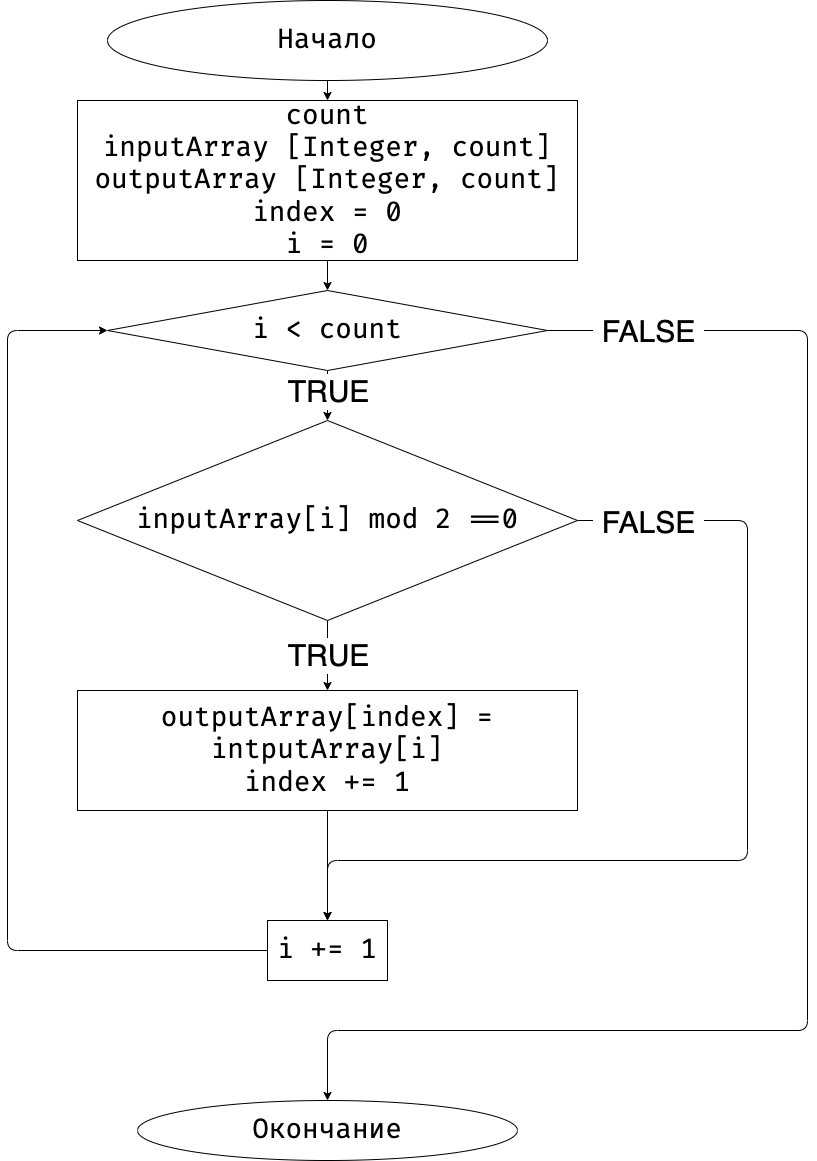

The diagram above was exported from draw.io. Its source (the exported page's mxGraphModel, read from the mxfile embedded in the PNG):
<mxGraphModel dx="1896" dy="1182" grid="1" gridSize="10" guides="1" tooltips="1" connect="1" arrows="1" fold="1" page="1" pageScale="1" pageWidth="1000" pageHeight="700" math="0" shadow="0">
  <root>
    <mxCell id="0" />
    <mxCell id="1" parent="0" />
    <mxCell id="4" value="" style="edgeStyle=none;html=1;" edge="1" parent="1" source="2" target="3">
      <mxGeometry relative="1" as="geometry" />
    </mxCell>
    <mxCell id="2" value="Начало" style="ellipse;whiteSpace=wrap;html=1;fontFamily=Fira Code;fontSize=27;" parent="1" vertex="1">
      <mxGeometry x="210" y="10" width="440" height="80" as="geometry" />
    </mxCell>
    <mxCell id="6" value="" style="edgeStyle=none;html=1;" edge="1" parent="1" source="3" target="5">
      <mxGeometry relative="1" as="geometry" />
    </mxCell>
    <mxCell id="3" value="count&lt;br&gt;inputArray [Integer, count]&lt;br&gt;outputArray [Integer, count]&lt;br&gt;index = 0&lt;br&gt;i = 0" style="whiteSpace=wrap;html=1;fontSize=27;fontFamily=Fira Code;" vertex="1" parent="1">
      <mxGeometry x="180" y="110" width="500" height="160" as="geometry" />
    </mxCell>
    <mxCell id="8" value="" style="edgeStyle=none;html=1;" edge="1" parent="1" source="5" target="7">
      <mxGeometry relative="1" as="geometry" />
    </mxCell>
    <mxCell id="23" value="" style="edgeStyle=none;html=1;fontSize=30;" edge="1" parent="1" source="5" target="22">
      <mxGeometry relative="1" as="geometry">
        <Array as="points">
          <mxPoint x="910" y="340" />
          <mxPoint x="910" y="1040" />
          <mxPoint x="430" y="1040" />
        </Array>
      </mxGeometry>
    </mxCell>
    <mxCell id="5" value="i &amp;lt; count" style="rhombus;whiteSpace=wrap;html=1;fontSize=27;fontFamily=Fira Code;" vertex="1" parent="1">
      <mxGeometry x="210" y="300" width="440" height="80" as="geometry" />
    </mxCell>
    <mxCell id="10" value="" style="edgeStyle=none;html=1;" edge="1" parent="1" source="7" target="9">
      <mxGeometry relative="1" as="geometry" />
    </mxCell>
    <mxCell id="11" value="&amp;nbsp;TRUE&amp;nbsp;" style="edgeLabel;html=1;align=center;verticalAlign=middle;resizable=0;points=[];fontSize=30;" vertex="1" connectable="0" parent="10">
      <mxGeometry x="-0.4591" y="-5" relative="1" as="geometry">
        <mxPoint x="5" y="16" as="offset" />
      </mxGeometry>
    </mxCell>
    <mxCell id="24" value="&amp;nbsp;TRUE&amp;nbsp;" style="edgeLabel;html=1;align=center;verticalAlign=middle;resizable=0;points=[];fontSize=30;" vertex="1" connectable="0" parent="10">
      <mxGeometry x="-0.4591" y="-5" relative="1" as="geometry">
        <mxPoint x="5" y="-248" as="offset" />
      </mxGeometry>
    </mxCell>
    <mxCell id="17" value="" style="edgeStyle=none;html=1;fontSize=30;" edge="1" parent="1" source="7" target="16">
      <mxGeometry relative="1" as="geometry">
        <Array as="points">
          <mxPoint x="850" y="530" />
          <mxPoint x="850" y="870" />
          <mxPoint x="430" y="870" />
        </Array>
      </mxGeometry>
    </mxCell>
    <mxCell id="18" value="&amp;nbsp;FALSE&amp;nbsp;" style="edgeLabel;html=1;align=center;verticalAlign=middle;resizable=0;points=[];fontSize=30;" vertex="1" connectable="0" parent="17">
      <mxGeometry x="-0.8597" y="-1" relative="1" as="geometry">
        <mxPoint as="offset" />
      </mxGeometry>
    </mxCell>
    <mxCell id="25" value="&amp;nbsp;FALSE&amp;nbsp;" style="edgeLabel;html=1;align=center;verticalAlign=middle;resizable=0;points=[];fontSize=30;" vertex="1" connectable="0" parent="17">
      <mxGeometry x="-0.8597" y="-1" relative="1" as="geometry">
        <mxPoint y="-191" as="offset" />
      </mxGeometry>
    </mxCell>
    <mxCell id="7" value="inputArray[i] mod 2 ==0" style="rhombus;whiteSpace=wrap;html=1;fontSize=27;fontFamily=Fira Code;" vertex="1" parent="1">
      <mxGeometry x="180" y="430" width="500" height="200" as="geometry" />
    </mxCell>
    <mxCell id="19" style="edgeStyle=none;html=1;entryX=0.5;entryY=0;entryDx=0;entryDy=0;fontSize=30;" edge="1" parent="1" source="9" target="16">
      <mxGeometry relative="1" as="geometry" />
    </mxCell>
    <mxCell id="9" value="&lt;span&gt;outputArray[index] = in&lt;/span&gt;tputArray[i]&lt;br&gt;index += 1" style="whiteSpace=wrap;html=1;fontSize=27;fontFamily=Fira Code;" vertex="1" parent="1">
      <mxGeometry x="180" y="700" width="500" height="120" as="geometry" />
    </mxCell>
    <mxCell id="20" style="edgeStyle=none;html=1;fontSize=30;entryX=0;entryY=0.5;entryDx=0;entryDy=0;" edge="1" parent="1" source="16" target="5">
      <mxGeometry relative="1" as="geometry">
        <mxPoint x="110" y="500" as="targetPoint" />
        <Array as="points">
          <mxPoint x="110" y="960" />
          <mxPoint x="110" y="340" />
        </Array>
      </mxGeometry>
    </mxCell>
    <mxCell id="16" value="i += 1" style="whiteSpace=wrap;html=1;fontSize=27;fontFamily=Fira Code;" vertex="1" parent="1">
      <mxGeometry x="370" y="930" width="120" height="60" as="geometry" />
    </mxCell>
    <mxCell id="22" value="Окончание" style="ellipse;whiteSpace=wrap;html=1;fontSize=27;fontFamily=Fira Code;" vertex="1" parent="1">
      <mxGeometry x="240" y="1110" width="380" height="60" as="geometry" />
    </mxCell>
  </root>
</mxGraphModel>